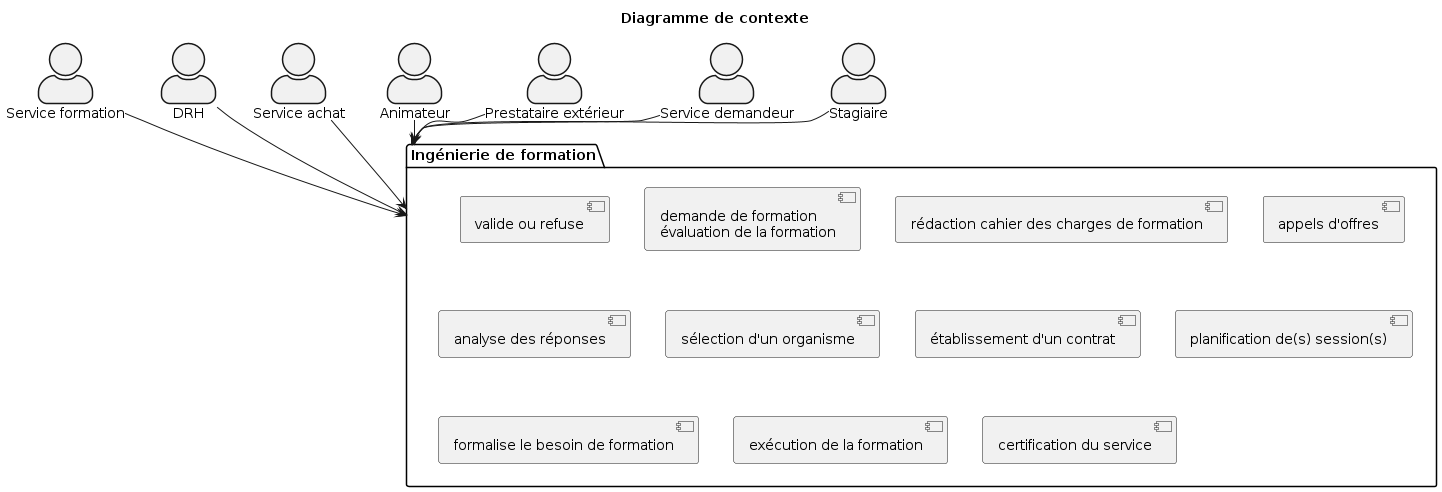

The diagram above was rendered by PlantUML. Its source (embedded in the PNG):
@startuml context_diagram
title Diagramme de contexte

skinparam actorStyle awesome

"Service formation" as service_formation
"DRH" as DRH
"Service achat" as serv_buy
"Animateur" as animator
"Prestataire extérieur" as prestataire
"Service demandeur" as service
"Stagiaire" as stagiaire

package "Ingénierie de formation" as formation {
    component "valide ou refuse"
    component "demande de formation\névaluation de la formation"
    component "rédaction cahier des charges de formation"
    component "appels d'offres"
    component "analyse des réponses"
    component "sélection d'un organisme"
    component "établissement d'un contrat"
    component "planification de(s) session(s)"
    component "formalise le besoin de formation"
    component "planification de(s) session(s)"
    component "exécution de la formation"
    component "certification du service"
}

service_formation --> formation
DRH --> formation
serv_buy --> formation
animator --> formation
prestataire --> formation
service --> formation
stagiaire --> formation


@enduml